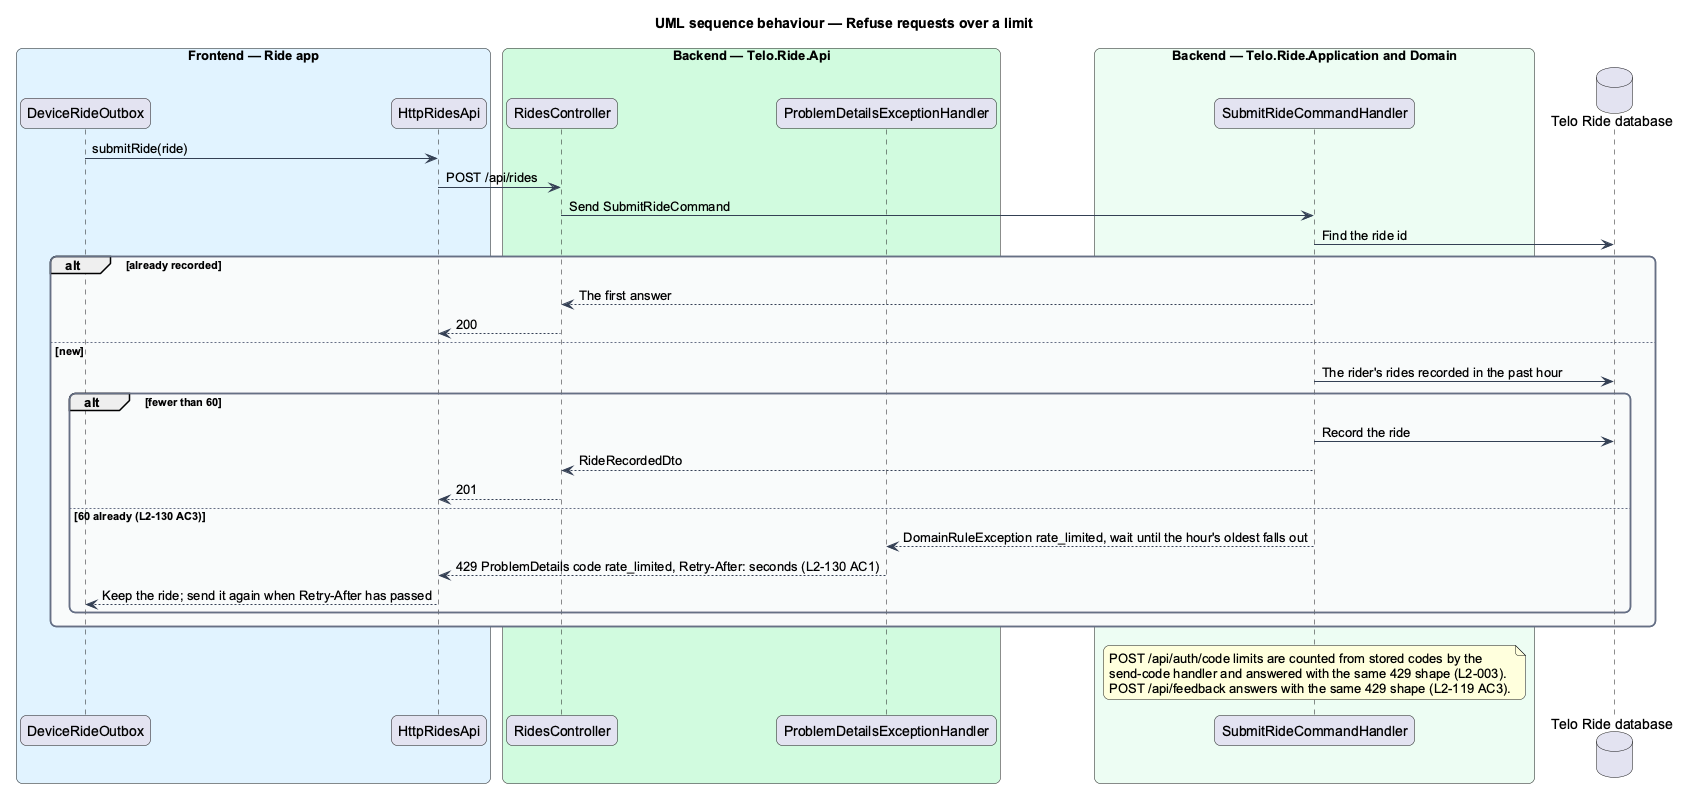

The diagram above was rendered by PlantUML. Its source (embedded in the PNG):
@startuml
title UML sequence behaviour — Refuse requests over a limit
skinparam backgroundColor #FFFFFF
skinparam shadowing false
skinparam roundcorner 12
skinparam defaultFontName Arial
skinparam ArrowColor #344054
skinparam rectangle {
  BorderColor #344054
  FontColor #101828
}
skinparam package {
  BorderColor #667085
  FontColor #101828
  BackgroundColor #F9FAFB
}
box "Frontend — Ride app" #E0F2FE
  participant "DeviceRideOutbox" as outbox
  participant "HttpRidesApi" as client
end box
box "Backend — Telo.Ride.Api" #D1FADF
  participant "RidesController" as ctrl
  participant "ProblemDetailsExceptionHandler" as errors
end box
box "Backend — Telo.Ride.Application and Domain" #ECFDF3
  participant "SubmitRideCommandHandler" as handler
end box
database "Telo Ride database" as db
outbox -> client : submitRide(ride)
client -> ctrl : POST /api/rides
ctrl -> handler : Send SubmitRideCommand
handler -> db : Find the ride id
alt already recorded
  handler --> ctrl : The first answer
  ctrl --> client : 200
else new
  handler -> db : The rider's rides recorded in the past hour
  alt fewer than 60
    handler -> db : Record the ride
    handler --> ctrl : RideRecordedDto
    ctrl --> client : 201
  else 60 already (L2-130 AC3)
    handler --> errors : DomainRuleException rate_limited, wait until the hour's oldest falls out
    errors --> client : 429 ProblemDetails code rate_limited, Retry-After: seconds (L2-130 AC1)
    client --> outbox : Keep the ride; send it again when Retry-After has passed
  end
end
note over handler : POST /api/auth/code limits are counted from stored codes by the\nsend-code handler and answered with the same 429 shape (L2-003).\nPOST /api/feedback answers with the same 429 shape (L2-119 AC3).
@enduml